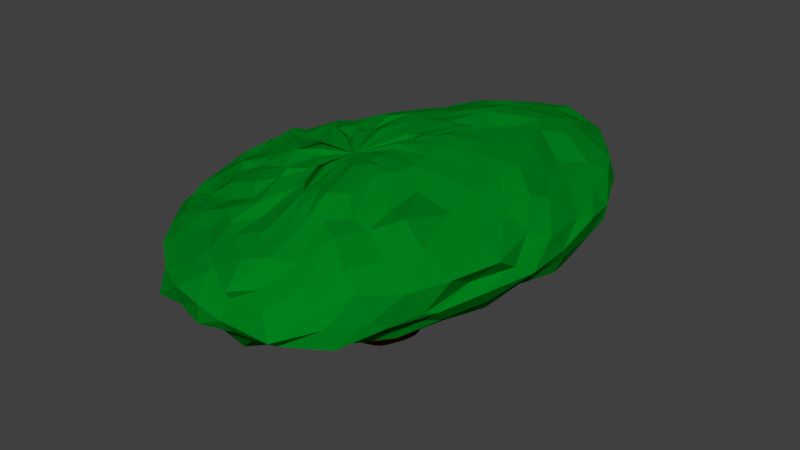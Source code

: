 # Source: TreeTop.blend  (saved by Blender 2.76.0; exported with 4.5.12 LTS)
import bpy
from mathutils import Matrix  # noqa: F401  (used for matrix-valued properties, if any)

bpy.ops.wm.read_factory_settings(use_empty=True)
scene = bpy.context.scene
scene.name = 'Scene'

# ---- collections
col_collection_1 = bpy.data.collections.new('Collection 1'); scene.collection.children.link(col_collection_1)

# ---- materials (node trees are filled in below, after node groups)
mat_material = bpy.data.materials.new('Material')
mat_material.alpha_threshold = 0.0
mat_material.use_transparent_shadow = False
mat_material.diffuse_color = (0.1107, 0.01535, 0.0, 1.0)
mat_material.roughness = 0.5
mat_material.specular_intensity = 0.0
mat_material.line_color = (0.0, 0.0, 0.0, 1.0)
mat_material_004 = bpy.data.materials.new('Material.004')
mat_material_004.alpha_threshold = 0.0
mat_material_004.use_transparent_shadow = False
mat_material_004.diffuse_color = (0.0, 0.214, 0.01147, 1.0)
mat_material_004.roughness = 0.5
mat_material_004.specular_intensity = 0.0
mat_material_004.line_color = (0.0, 0.0, 0.0, 1.0)

# ---- material node trees

# ---- world
world_world = bpy.data.worlds.new('World'); scene.world = world_world
world_world.color = (0.05088, 0.05088, 0.05088)
world_world.use_sun_shadow = False
world_world.sun_shadow_jitter_overblur = 0.0
world_world.cycles.sampling_method = 'MANUAL'
world_world.cycles.sample_map_resolution = 256

# ---- meshes
me_cube_001 = bpy.data.meshes.new('Cube.001')
me_cube_001.from_pydata([(-1.037, 0.4298, 20.87), (-0.968, 0.1871, 20.87), (-0.8824, -0.1246, 20.87), (-0.8027, -0.456, 20.87), (-0.6746, -0.6605, 20.87), (-0.4899, -0.7604, 20.87), (-0.2699, -0.8387, 20.87), (-0.04081, -0.8525, 20.87), (-1.065, 0.7052, 20.87), (-1.047, 1.026, 20.87), (-0.9823, 1.356, 20.87), (-0.8878, 1.59, 20.87), (-0.7602, 1.787, 20.87), (-0.6001, 1.964, 20.87), (-0.4185, 2.114, 20.87), (-0.2083, 2.261, 20.87), (0.01313, 2.315, 20.87), (0.2171, 2.247, 20.87), (0.384, 2.129, 20.87), (0.5643, 1.981, 20.87), (0.7399, 1.749, 20.87), (0.8613, 1.499, 20.87), (0.9854, 1.257, 20.87), (1.094, 1.02, 20.87), (1.133, 0.7585, 20.87), (1.081, 0.4296, 20.87), (0.9826, 0.1166, 20.87), (0.8608, -0.1463, 20.87), (0.7508, -0.383, 20.87), (0.6149, -0.5747, 20.87), (0.4112, -0.7117, 20.87), (0.1806, -0.7942, 20.87), (-0.9878, -0.07113, 21.91), (-0.9202, -0.3076, 21.91), (-0.8368, -0.6112, 21.91), (-0.7591, -0.9342, 21.91), (-0.6343, -1.133, 21.91), (-0.4543, -1.231, 21.91), (-0.2399, -1.307, 21.91), (-0.01671, -1.321, 21.91), (-1.015, 0.1973, 21.91), (-0.9975, 0.5098, 21.91), (-0.9341, 0.8312, 21.91), (-0.842, 1.06, 21.91), (-0.7177, 1.251, 21.91), (-0.5616, 1.424, 21.91), (-0.3847, 1.57, 21.91), (-0.1799, 1.713, 21.91), (0.03585, 1.766, 21.91), (0.2346, 1.7, 21.91), (0.3972, 1.584, 21.91), (0.5729, 1.441, 21.91), (0.744, 1.214, 21.91), (0.8623, 0.9705, 21.91), (0.9832, 0.7354, 21.91), (1.089, 0.5044, 21.91), (1.127, 0.2492, 21.91), (1.076, -0.07127, 21.91), (0.9805, -0.3762, 21.91), (0.8618, -0.6324, 21.91), (0.7546, -0.863, 21.91), (0.6222, -1.05, 21.91), (0.4238, -1.183, 21.91), (0.199, -1.264, 21.91), (-0.8819, -1.037, 23.3), (-0.8179, -1.261, 23.3), (-0.739, -1.548, 23.3), (-0.6655, -1.854, 23.3), (-0.5474, -2.042, 23.3), (-0.3772, -2.134, 23.3), (-0.1743, -2.207, 23.3), (0.03687, -2.219, 23.3), (-0.9073, -0.7832, 23.3), (-0.8911, -0.4876, 23.3), (-0.8311, -0.1835, 23.3), (-0.744, 0.03264, 23.3), (-0.6263, 0.2141, 23.3), (-0.4787, 0.3776, 23.3), (-0.3113, 0.5156, 23.3), (-0.1175, 0.6509, 23.3), (0.0866, 0.7008, 23.3), (0.2746, 0.6384, 23.3), (0.4285, 0.529, 23.3), (0.5947, 0.393, 23.3), (0.7566, 0.1787, 23.3), (0.8685, -0.05172, 23.3), (0.9829, -0.2741, 23.3), (1.083, -0.4926, 23.3), (1.119, -0.7341, 23.3), (1.071, -1.037, 23.3), (0.9804, -1.326, 23.3), (0.868, -1.568, 23.3), (0.7666, -1.786, 23.3), (0.6413, -1.963, 23.3), (0.4536, -2.089, 23.3), (0.241, -2.166, 23.3), (-0.6945, -3.372, 25.52), (-0.6364, -3.576, 25.52), (-0.5647, -3.837, 25.52), (-0.4979, -4.115, 25.52), (-0.3906, -4.286, 25.52), (-0.2358, -4.37, 25.52), (-0.05142, -4.435, 25.52), (0.1405, -4.447, 25.52), (-0.7177, -3.142, 25.52), (-0.7029, -2.873, 25.52), (-0.6484, -2.596, 25.52), (-0.5692, -2.4, 25.52), (-0.4623, -2.235, 25.52), (-0.3281, -2.087, 25.52), (-0.176, -1.961, 25.52), (0.0002118, -1.838, 25.52), (0.1857, -1.793, 25.52), (0.3566, -1.849, 25.52), (0.4965, -1.949, 25.52), (0.6476, -2.072, 25.52), (0.7947, -2.267, 25.52), (0.8964, -2.477, 25.52), (1.0, -2.679, 25.52), (1.091, -2.877, 25.52), (1.124, -3.097, 25.52), (1.081, -3.373, 25.52), (0.9981, -3.635, 25.52), (0.896, -3.855, 25.52), (0.8038, -4.053, 25.52), (0.6899, -4.214, 25.52), (0.5193, -4.329, 25.52), (0.3261, -4.398, 25.52), (0.4926, 3.009, 24.94), (0.6981, 4.083, 25.08), (0.8394, 5.583, 25.17), (0.4831, 7.412, 24.92), (0.6977, 8.468, 24.42), (0.9025, 9.565, 25.17), (0.9834, 10.66, 25.38), (1.204, 10.97, 26.22), (1.301, 10.24, 27.03), (1.156, 9.29, 27.21), (1.158, 7.693, 27.55), (0.8531, 6.622, 28.01), (0.6555, 4.755, 28.19), (0.5507, 2.825, 28.5), (0.221, 1.116, 28.5), (0.509, 2.925, 24.71), (0.9579, 4.201, 24.93), (1.364, 5.383, 25.28), (1.317, 6.894, 24.96), (1.744, 7.465, 24.56), (2.324, 8.718, 24.93), (2.08, 10.13, 25.23), (2.499, 10.65, 26.27), (2.572, 9.809, 26.72), (2.549, 8.555, 27.29), (1.958, 7.906, 27.6), (1.632, 6.693, 28.01), (1.042, 4.914, 28.36), (0.8499, 2.9, 28.53), (0.7585, 0.7534, 28.46), (0.3452, 3.227, 24.97), (0.9781, 4.24, 25.05), (1.827, 5.128, 24.96), (2.378, 6.121, 24.97), (2.713, 6.731, 24.29), (3.259, 7.752, 24.74), (3.419, 8.795, 25.29), (3.567, 9.57, 25.97), (3.619, 8.948, 26.71), (3.148, 8.239, 27.21), (2.944, 7.567, 27.69), (2.342, 6.281, 27.98), (1.926, 4.475, 27.92), (1.328, 2.87, 28.47), (0.633, 0.9224, 28.62), (0.6907, 2.796, 25.01), (1.246, 4.057, 24.98), (2.112, 4.481, 25.33), (2.931, 5.129, 24.85), (3.589, 6.006, 24.46), (3.914, 6.639, 24.74), (4.26, 7.552, 25.54), (4.898, 7.743, 25.81), (4.739, 7.56, 26.69), (3.911, 7.543, 27.15), (3.528, 6.315, 27.72), (2.988, 5.514, 27.95), (2.135, 4.311, 28.22), (1.482, 2.585, 28.45), (0.554, 0.914, 28.34), (-0.08513, -1.053, 28.38), (1.401, 1.508, 25.22), (1.875, 3.454, 24.95), (2.807, 3.938, 24.91), (3.758, 4.179, 24.86), (3.739, 5.293, 24.31), (4.47, 5.95, 24.6), (5.118, 6.354, 25.28), (5.374, 6.721, 26.07), (5.262, 6.529, 26.65), (4.783, 5.959, 27.02), (4.161, 4.868, 27.28), (3.585, 4.195, 27.99), (2.757, 3.081, 28.2), (1.669, 1.946, 28.56), (0.8018, 0.8393, 28.53), (0.6627, 2.578, 24.82), (1.784, 3.379, 25.2), (2.849, 3.402, 25.14), (3.904, 3.877, 24.83), (4.501, 3.9, 24.33), (5.136, 4.607, 25.06), (6.014, 5.108, 25.5), (6.001, 5.33, 25.98), (5.584, 4.94, 26.58), (4.894, 4.278, 27.15), (4.609, 3.543, 27.33), (4.194, 2.341, 27.95), (3.04, 1.889, 28.19), (2.051, 1.264, 28.49), (0.8123, 0.193, 28.57), (1.01, 2.462, 24.77), (2.165, 2.484, 24.92), (3.184, 2.748, 25.03), (4.148, 3.092, 24.75), (4.837, 3.056, 24.33), (5.685, 3.221, 24.47), (6.209, 3.635, 25.42), (6.421, 3.62, 26.27), (6.099, 3.171, 26.37), (5.472, 2.34, 27.16), (5.131, 1.662, 27.5), (4.1, 1.386, 27.87), (3.355, 0.9686, 28.07), (1.946, 0.3062, 28.45), (0.9201, -0.1102, 28.47), (1.093, 1.65, 24.99), (2.311, 1.998, 24.91), (3.339, 2.217, 25.01), (4.19, 2.113, 24.59), (5.244, 1.913, 24.22), (6.064, 1.943, 24.77), (6.378, 1.979, 25.46), (6.521, 1.64, 25.86), (6.389, 1.097, 26.59), (5.884, 0.4472, 26.79), (5.033, 0.4005, 27.32), (4.173, 0.1093, 27.8), (3.048, -0.1945, 28.15), (2.174, -0.6304, 28.41), (0.9811, -0.8469, 28.55), (1.148, 1.241, 24.74), (2.27, 1.415, 24.9), (3.231, 1.381, 25.02), (4.365, 1.088, 24.94), (4.995, 0.7287, 24.48), (5.742, 0.3918, 24.92), (6.107, 0.3105, 25.37), (6.591, -0.1074, 25.85), (6.237, -0.6456, 26.18), (6.227, -1.51, 26.69), (4.729, -1.068, 27.33), (4.184, -1.292, 27.62), (2.908, -1.389, 28.03), (2.028, -1.464, 28.44), (1.021, -1.409, 28.53), (1.102, 1.507, 24.82), (2.144, 1.071, 24.8), (3.046, 0.5985, 24.98), (3.657, 0.04797, 24.63), (4.566, -0.3333, 24.03), (5.291, -0.856, 24.43), (5.787, -1.395, 25.12), (5.981, -1.938, 25.69), (5.504, -1.996, 25.97), (5.62, -3.093, 26.53), (4.548, -3.132, 27.22), (3.908, -3.181, 28.04), (3.032, -2.857, 27.91), (1.739, -2.174, 28.43), (1.236, -1.635, 28.57), (0.9295, 1.141, 24.77), (1.942, 0.4652, 24.82), (2.828, -0.2989, 24.88), (3.621, -0.9413, 24.53), (3.93, -1.945, 24.21), (4.783, -2.379, 24.48), (5.155, -3.003, 24.94), (5.386, -3.497, 25.5), (5.234, -3.906, 25.63), (5.019, -4.52, 26.47), (4.019, -4.272, 27.14), (3.024, -3.819, 27.64), (2.362, -3.869, 27.83), (1.861, -3.329, 28.33), (0.8128, -2.09, 28.52), (0.738, 0.6878, 24.74), (1.619, -0.1427, 24.87), (2.336, -1.134, 25.03), (2.935, -2.098, 24.38), (3.791, -3.047, 24.3), (4.08, -3.802, 24.24), (4.29, -4.055, 25.04), (4.575, -4.862, 25.29), (4.412, -5.235, 25.7), (4.041, -5.567, 26.57), (3.512, -5.468, 27.13), (2.702, -5.012, 27.77), (1.932, -4.684, 27.92), (1.406, -3.923, 28.44), (0.3394, -1.734, 28.4), (1.037, 0.2279, 24.71), (1.351, -0.9382, 24.73), (1.703, -2.042, 24.78), (2.483, -3.193, 24.51), (2.877, -4.072, 24.08), (3.26, -4.866, 24.24), (3.449, -5.459, 24.75), (3.961, -6.481, 25.08), (3.745, -6.668, 25.78), (3.349, -6.742, 26.23), (2.91, -6.612, 26.88), (2.273, -6.148, 27.23), (1.444, -4.888, 27.91), (0.876, -3.686, 28.33), (0.1117, -2.162, 28.39), (0.5217, -0.2454, 24.9), (1.06, -1.485, 24.96), (1.257, -2.613, 24.78), (1.81, -3.947, 24.41), (1.825, -4.773, 24.02), (2.024, -5.452, 24.23), (2.488, -6.373, 24.7), (2.747, -7.565, 25.27), (2.874, -8.036, 25.64), (2.372, -7.738, 26.33), (1.877, -7.253, 26.69), (1.661, -6.713, 27.46), (0.9406, -5.062, 27.85), (0.392, -3.882, 28.14), (0.0519, -2.393, 28.51), (0.2583, -0.1466, 24.69), (0.5906, -2.098, 24.53), (0.9186, -3.171, 24.75), (1.086, -4.718, 24.42), (0.8727, -5.151, 24.16), (1.249, -5.948, 23.94), (1.531, -7.33, 24.9), (1.261, -7.89, 25.31), (1.034, -8.159, 25.74), (1.069, -7.763, 26.33), (1.064, -7.907, 26.62), (0.9008, -7.044, 27.29), (0.6801, -5.793, 27.66), (0.3245, -3.722, 28.4), (-0.1784, -2.422, 28.36), (-0.3344, -0.09928, 24.87), (0.008934, -1.624, 24.66), (0.2559, -3.494, 25.02), (0.09248, -4.626, 24.38), (-0.2495, -5.334, 23.9), (0.4289, -6.785, 23.9), (0.1113, -7.396, 24.77), (0.04672, -8.185, 25.26), (0.07046, -8.169, 25.93), (-0.1786, -7.64, 26.62), (-0.2123, -7.23, 26.77), (-0.2592, -6.311, 27.38), (-0.2277, -5.152, 27.53), (0.06545, -3.991, 28.22), (0.00182, -2.807, 28.56), (-0.2322, -0.3296, 24.64), (-0.5926, -1.654, 24.74), (-0.8343, -3.12, 24.79), (-0.9915, -4.129, 24.42), (-1.002, -5.352, 23.86), (-1.003, -6.599, 24.22), (-1.201, -7.049, 24.81), (-1.213, -7.829, 25.32), (-1.102, -7.981, 26.04), (-1.076, -7.222, 26.58), (-0.8579, -6.754, 26.87), (-0.7858, -5.917, 27.48), (-0.6822, -4.864, 27.8), (-0.8272, -3.749, 28.2), (-0.1842, -2.483, 28.3), (-0.4952, 0.05269, 24.72), (-1.066, -1.244, 24.7), (-1.321, -2.777, 24.93), (-1.475, -4.311, 24.35), (-1.729, -4.864, 24.12), (-2.452, -5.583, 24.55), (-2.151, -6.53, 24.56), (-2.204, -7.814, 25.27), (-2.321, -7.386, 26.01), (-2.206, -6.688, 26.41), (-1.674, -5.943, 26.94), (-1.524, -5.406, 27.55), (-1.182, -4.462, 27.71), (-0.8543, -3.33, 28.39), (-0.5901, -2.22, 28.26), (-0.7637, 0.2247, 24.87), (-1.328, -0.9526, 24.77), (-1.756, -2.271, 24.85), (-2.204, -3.195, 24.64), (-2.882, -4.103, 24.16), (-3.629, -4.653, 24.41), (-3.515, -5.666, 24.87), (-3.732, -6.204, 25.38), (-3.522, -6.469, 26.13), (-3.157, -5.837, 26.45), (-2.748, -5.313, 27.05), (-2.143, -4.606, 27.34), (-1.722, -4.0, 27.9), (-1.034, -3.388, 28.06), (-0.5711, -2.247, 28.52), (-1.117, 0.9775, 24.74), (-1.68, -0.3433, 24.84), (-2.439, -1.505, 25.04), (-3.006, -2.162, 24.55), (-3.576, -3.141, 24.1), (-3.91, -4.188, 24.43), (-4.401, -4.611, 24.8), (-4.586, -5.321, 25.55), (-4.47, -5.31, 26.07), (-4.034, -5.155, 26.49), (-3.548, -4.359, 26.99), (-2.859, -3.998, 27.55), (-2.233, -3.151, 27.91), (-1.536, -2.777, 28.04), (-0.8503, -1.813, 28.32), (-1.224, 1.193, 24.89), (-1.858, 0.01499, 24.93), (-2.568, -0.9112, 24.92), (-3.433, -1.278, 24.56), (-3.993, -2.02, 23.85), (-4.536, -2.501, 24.52), (-5.251, -3.261, 24.91), (-5.25, -4.22, 25.53), (-5.446, -3.987, 26.04), (-4.827, -4.026, 26.54), (-3.873, -4.053, 26.8), (-3.276, -3.152, 27.53), (-2.65, -2.75, 27.8), (-1.904, -1.989, 28.31), (-1.005, -1.74, 28.52), (-1.379, 0.7977, 24.7), (-2.173, 0.2316, 24.94), (-2.847, -0.4398, 24.9), (-3.494, -0.7098, 24.46), (-4.544, -0.9128, 23.97), (-5.376, -1.472, 24.15), (-5.619, -2.142, 24.96), (-5.638, -3.276, 25.49), (-5.594, -3.231, 26.06), (-5.043, -3.432, 26.67), (-4.605, -2.885, 26.96), (-3.606, -2.801, 27.68), (-2.788, -2.242, 27.92), (-2.018, -1.878, 28.22), (-1.235, -1.208, 28.46), (-0.8295, 0.36, 24.87), (-2.102, 0.6649, 25.1), (-3.21, 0.6304, 25.09), (-4.098, 0.2459, 24.66), (-4.557, -0.1152, 24.03), (-5.754, -0.381, 24.4), (-6.366, -0.984, 25.07), (-6.283, -1.565, 25.57), (-6.005, -2.075, 26.15), (-5.43, -2.248, 26.64), (-4.866, -1.936, 26.99), (-4.099, -1.731, 27.42), (-3.229, -1.434, 27.89), (-2.12, -1.52, 28.25), (-1.218, -1.43, 28.61), (-1.197, 0.975, 24.7), (-2.31, 1.365, 24.84), (-3.126, 1.189, 25.04), (-4.31, 1.155, 24.69), (-4.829, 0.9049, 24.16), (-5.792, 0.5153, 24.46), (-6.418, 0.4004, 25.27), (-6.806, 0.2839, 25.78), (-6.287, -0.4678, 26.36), (-5.578, -0.9186, 26.85), (-5.049, -0.7523, 26.89), (-4.156, -0.6982, 27.72), (-3.282, -0.6373, 27.97), (-2.353, -0.5017, 28.05), (-1.066, -1.102, 28.45), (-0.933, 1.081, 25.0), (-2.093, 1.593, 24.97), (-3.29, 2.089, 24.84), (-4.431, 2.501, 24.93), (-4.809, 1.805, 24.29), (-5.475, 1.463, 24.88), (-6.235, 1.636, 25.48), (-6.627, 1.632, 26.01), (-5.96, 0.7101, 26.35), (-5.579, 0.4108, 26.93), (-4.931, 0.1548, 27.21), (-4.085, 0.1915, 27.86), (-3.257, -0.03423, 27.93), (-2.249, 0.3123, 28.46), (-1.116, -0.1665, 28.44), (-1.198, 1.965, 24.83), (-2.232, 2.069, 24.78), (-3.074, 2.564, 25.05), (-4.002, 2.761, 24.7), (-4.452, 2.926, 24.13), (-5.52, 3.405, 24.92), (-5.917, 3.303, 25.58), (-6.049, 2.969, 26.24), (-5.865, 2.608, 26.57), (-5.332, 1.858, 26.74), (-4.584, 1.268, 27.28), (-3.711, 0.6968, 27.71), (-2.904, 0.49, 27.89), (-1.985, 0.2072, 28.32), (-1.072, -0.3116, 28.53), (-0.6545, 1.733, 24.85), (-1.843, 2.537, 24.93), (-2.75, 3.169, 25.03), (-3.639, 3.68, 24.77), (-4.004, 3.796, 24.52), (-4.492, 4.184, 24.83), (-5.422, 4.805, 25.76), (-5.18, 4.44, 26.31), (-5.062, 3.778, 26.53), (-4.586, 3.219, 27.01), (-4.23, 2.656, 27.35), (-3.443, 1.611, 27.63), (-2.237, 0.9305, 28.07), (-1.865, 0.4451, 28.43), (-1.043, -0.2086, 28.28), (-1.206, 1.641, 24.78), (-1.513, 2.983, 24.84), (-2.696, 3.932, 24.96), (-3.155, 4.63, 24.65), (-3.752, 4.773, 24.67), (-4.237, 5.212, 25.08), (-4.175, 5.425, 25.48), (-4.323, 5.372, 26.4), (-3.888, 4.442, 26.83), (-3.765, 4.058, 27.01), (-3.315, 3.279, 27.32), (-2.761, 2.647, 27.84), (-2.208, 1.842, 27.92), (-1.495, 0.7956, 28.4), (-0.8941, -0.1142, 28.43), (0.101, 1.329, 24.83), (-1.028, 2.42, 25.06), (-1.544, 3.609, 24.96), (-2.201, 4.582, 24.96), (-2.488, 5.359, 24.77), (-3.096, 5.932, 24.56), (-3.548, 6.942, 24.97), (-3.595, 6.837, 25.6), (-3.705, 6.803, 26.44), (-3.289, 5.801, 26.55), (-2.821, 5.195, 26.84), (-2.7, 4.293, 27.33), (-2.41, 3.648, 27.82), (-1.846, 2.619, 28.16), (-1.328, 1.092, 28.22), (-1.089, 0.1046, 28.47), (-0.2874, 2.363, 24.94), (-1.137, 4.269, 24.86), (-1.467, 5.243, 25.31), (-1.848, 6.392, 24.82), (-1.934, 6.978, 24.46), (-2.199, 7.665, 24.79), (-2.43, 8.026, 25.7), (-3.04, 8.692, 26.23), (-2.331, 7.561, 27.03), (-2.274, 6.756, 27.07), (-1.732, 5.505, 27.42), (-1.787, 4.585, 27.83), (-1.391, 3.314, 28.14), (-1.034, 1.834, 28.57), (-0.9797, 0.8894, 28.35), (0.01504, 2.691, 24.84), (-0.1527, 3.79, 24.92), (-0.4927, 5.481, 25.09), (-0.92, 6.759, 24.79), (-1.008, 7.77, 24.5), (-1.324, 8.628, 24.91), (-1.142, 9.182, 25.41), (-1.623, 9.812, 26.03), (-1.455, 9.14, 26.86), (-1.711, 8.431, 27.09), (-1.126, 6.833, 27.49), (-0.8418, 5.544, 27.83), (-0.8315, 3.78, 28.1), (-0.7649, 2.619, 28.5), (-0.4032, 0.7726, 28.59), (-0.1669, 1.147, 28.52), (-0.009035, 2.621, 28.49), (0.1933, 4.505, 28.29), (-0.4655, 6.498, 27.87), (-0.1195, 7.813, 27.65), (-0.1848, 9.143, 27.15), (-0.481, 10.47, 26.72), (-0.2068, 10.72, 26.23), (-0.3629, 10.1, 25.51), (-0.1807, 9.405, 24.65), (-0.4263, 8.131, 24.65), (0.3218, 7.011, 24.68), (-0.1136, 5.811, 25.08), (-0.02336, 4.583, 25.0), (-0.1221, 3.048, 24.88), (-0.7463, 1.97, 22.19), (-0.6966, 1.796, 22.19), (-0.6352, 1.573, 22.19), (-0.578, 1.335, 22.19), (-0.4862, 1.188, 22.19), (-0.3537, 1.117, 22.19), (-0.1959, 1.06, 22.19), (-0.03158, 1.051, 22.19), (-0.7662, 2.168, 22.19), (-0.7535, 2.398, 22.19), (-0.7069, 2.634, 22.19), (-0.6391, 2.803, 22.19), (-0.5476, 2.944, 22.19), (-0.4327, 3.071, 22.19), (-0.3025, 3.178, 22.19), (-0.1517, 3.284, 22.19), (0.007107, 3.322, 22.19), (0.1534, 3.274, 22.19), (0.2731, 3.189, 22.19), (0.4024, 3.083, 22.19), (0.5284, 2.916, 22.19), (0.6154, 2.737, 22.19), (0.7044, 2.564, 22.19), (0.782, 2.394, 22.19), (0.8104, 2.206, 22.19), (0.7731, 1.97, 22.19), (0.7025, 1.746, 22.19), (0.615, 1.557, 22.19), (0.5362, 1.387, 22.19), (0.4387, 1.25, 22.19), (0.2926, 1.152, 22.19), (0.1272, 1.092, 22.19), (-0.7463, 3.063, 23.07), (-0.6966, 2.943, 23.07), (-0.6352, 2.788, 23.07), (-0.578, 2.624, 23.07), (-0.4862, 2.523, 23.07), (-0.3537, 2.474, 23.07), (-0.1959, 2.435, 23.07), (-0.03158, 2.428, 23.07), (-0.7662, 3.199, 23.07), (-0.7535, 3.358, 23.07), (-0.7069, 3.521, 23.07), (-0.6391, 3.637, 23.07), (-0.5476, 3.734, 23.07), (-0.4327, 3.822, 23.07), (-0.3025, 3.896, 23.07), (-0.1517, 3.968, 23.07), (0.007107, 3.995, 23.07), (0.1534, 3.962, 23.07), (0.2731, 3.903, 23.07), (0.4024, 3.83, 23.07), (0.5284, 3.715, 23.07), (0.6154, 3.591, 23.07), (0.7044, 3.472, 23.07), (0.782, 3.355, 23.07), (0.8104, 3.225, 23.07), (0.7731, 3.063, 23.07), (0.7025, 2.908, 23.07), (0.615, 2.778, 23.07), (0.5362, 2.661, 23.07), (0.4387, 2.566, 23.07), (0.2926, 2.498, 23.07), (0.1272, 2.457, 23.07), (-0.7463, 3.831, 23.84), (-0.6966, 3.743, 23.84), (-0.6352, 3.63, 23.84), (-0.578, 3.51, 23.84), (-0.4862, 3.436, 23.84), (-0.3537, 3.4, 23.84), (-0.1959, 3.372, 23.84), (-0.03158, 3.367, 23.84), (-0.7662, 3.93, 23.84), (-0.7535, 4.046, 23.84), (-0.7069, 4.166, 23.84), (-0.6391, 4.251, 23.84), (-0.5476, 4.322, 23.84), (-0.4327, 4.386, 23.84), (-0.3025, 4.44, 23.84), (-0.1517, 4.493, 23.84), (0.007107, 4.513, 23.84), (0.1534, 4.488, 23.84), (0.2731, 4.445, 23.84), (0.4024, 4.392, 23.84), (0.5284, 4.308, 23.84), (0.6154, 4.217, 23.84), (0.7044, 4.13, 23.84), (0.782, 4.044, 23.84), (0.8104, 3.95, 23.84), (0.7731, 3.831, 23.84), (0.7025, 3.718, 23.84), (0.615, 3.622, 23.84), (0.5362, 3.537, 23.84), (0.4387, 3.467, 23.84), (0.2926, 3.418, 23.84), (0.1272, 3.388, 23.84), (-0.7463, 4.652, 24.92), (-0.6966, 4.564, 24.92), (-0.6352, 4.452, 24.92), (-0.578, 4.332, 24.92), (-0.4862, 4.258, 24.92), (-0.3537, 4.222, 24.92), (-0.1959, 4.193, 24.92), (-0.03158, 4.188, 24.92), (-0.7662, 4.752, 24.92), (-0.7535, 4.868, 24.92), (-0.7069, 4.987, 24.92), (-0.6391, 5.072, 24.92), (-0.5476, 5.143, 24.92), (-0.4327, 5.207, 24.92), (-0.3025, 5.261, 24.92), (-0.1517, 5.315, 24.92), (0.007107, 5.334, 24.92), (0.1534, 5.31, 24.92), (0.2731, 5.267, 24.92), (0.4024, 5.213, 24.92), (0.5284, 5.129, 24.92), (0.6154, 5.039, 24.92), (0.7044, 4.952, 24.92), (0.782, 4.866, 24.92), (0.8104, 4.771, 24.92), (0.7731, 4.652, 24.92), (0.7025, 4.539, 24.92), (0.615, 4.444, 24.92), (0.5362, 4.358, 24.92), (0.4387, 4.289, 24.92), (0.2926, 4.239, 24.92), (0.1272, 4.209, 24.92), (-0.7463, 5.221, 25.47), (-0.6966, 5.133, 25.47), (-0.6352, 5.02, 25.47), (-0.578, 4.9, 25.47), (-0.4862, 4.826, 25.47), (-0.3537, 4.79, 25.47), (-0.1959, 4.762, 25.47), (-0.03158, 4.757, 25.47), (-0.7662, 5.32, 25.47), (-0.7535, 5.436, 25.47), (-0.7069, 5.556, 25.47), (-0.6391, 5.641, 25.47), (-0.5476, 5.712, 25.47), (-0.4327, 5.776, 25.47), (-0.3025, 5.83, 25.47), (-0.1517, 5.883, 25.47), (0.007107, 5.903, 25.47), (0.1534, 5.878, 25.47), (0.2731, 5.835, 25.47), (0.4024, 5.782, 25.47), (0.5284, 5.698, 25.47), (0.6154, 5.607, 25.47), (0.7044, 5.52, 25.47), (0.782, 5.434, 25.47), (0.8104, 5.34, 25.47), (0.7731, 5.221, 25.47), (0.7025, 5.107, 25.47), (0.615, 5.012, 25.47), (0.5362, 4.927, 25.47), (0.4387, 4.857, 25.47), (0.2926, 4.808, 25.47), (0.1272, 4.778, 25.47), (-0.7463, 2.119, 24.0), (-0.6966, 1.999, 24.0), (-0.6352, 1.845, 24.0), (-0.578, 1.681, 24.0), (-0.4862, 1.58, 24.0), (-0.3537, 1.53, 24.0), (-0.1959, 1.492, 24.0), (-0.03158, 1.485, 24.0), (-0.7662, 2.255, 24.0), (-0.7535, 2.414, 24.0), (-0.7069, 2.577, 24.0), (-0.6391, 2.693, 24.0), (-0.5476, 2.791, 24.0), (-0.4327, 2.878, 24.0), (-0.3025, 2.952, 24.0), (-0.1517, 3.025, 24.0), (0.007107, 3.052, 24.0), (0.1534, 3.018, 24.0), (0.2731, 2.96, 24.0), (0.4024, 2.887, 24.0), (0.5284, 2.772, 24.0), (0.6154, 2.648, 24.0), (0.7044, 2.529, 24.0), (0.782, 2.411, 24.0), (0.8104, 2.282, 24.0), (0.7731, 2.119, 24.0), (0.7025, 1.964, 24.0), (0.615, 1.834, 24.0), (0.5362, 1.717, 24.0), (0.4387, 1.622, 24.0), (0.2926, 1.555, 24.0), (0.1272, 1.514, 24.0), (-0.6279, 1.427, 24.7), (-0.5861, 1.326, 24.7), (-0.5346, 1.197, 24.7), (-0.4866, 1.059, 24.7), (-0.4095, 0.9742, 24.7), (-0.2983, 0.9327, 24.7), (-0.1658, 0.9002, 24.7), (-0.02782, 0.8945, 24.7), (-0.6445, 1.541, 24.7), (-0.6339, 1.675, 24.7), (-0.5948, 1.812, 24.7), (-0.5378, 1.909, 24.7), (-0.461, 1.991, 24.7), (-0.3646, 2.064, 24.7), (-0.2553, 2.126, 24.7), (-0.1287, 2.187, 24.7), (0.004655, 2.21, 24.7), (0.1275, 2.182, 24.7), (0.228, 2.132, 24.7), (0.3365, 2.071, 24.7), (0.4423, 1.975, 24.7), (0.5154, 1.871, 24.7), (0.5901, 1.771, 24.7), (0.6552, 1.672, 24.7), (0.679, 1.563, 24.7), (0.6477, 1.427, 24.7), (0.5884, 1.297, 24.7), (0.515, 1.188, 24.7), (0.4488, 1.089, 24.7), (0.367, 1.01, 24.7), (0.2444, 0.9529, 24.7), (0.1055, 0.9187, 24.7), (-0.6279, 1.033, 25.19), (-0.5861, 0.9321, 25.19), (-0.5346, 0.8027, 25.19), (-0.4866, 0.665, 25.19), (-0.4095, 0.5801, 25.19), (-0.2983, 0.5386, 25.19), (-0.1658, 0.5061, 25.19), (-0.02782, 0.5004, 25.19), (-0.6445, 1.147, 25.19), (-0.6339, 1.28, 25.19), (-0.5948, 1.417, 25.19), (-0.5378, 1.515, 25.19), (-0.461, 1.597, 25.19), (-0.3646, 1.67, 25.19), (-0.2553, 1.732, 25.19), (-0.1287, 1.793, 25.19), (0.004655, 1.816, 25.19), (0.1275, 1.788, 25.19), (0.228, 1.738, 25.19), (0.3365, 1.677, 25.19), (0.4423, 1.581, 25.19), (0.5154, 1.477, 25.19), (0.5901, 1.377, 25.19), (0.6552, 1.278, 25.19), (0.679, 1.169, 25.19), (0.6477, 1.033, 25.19), (0.5884, 0.9028, 25.19), (0.515, 0.7936, 25.19), (0.4488, 0.6954, 25.19), (0.367, 0.6157, 25.19), (0.2444, 0.5588, 25.19), (0.1055, 0.5246, 25.19)], [], [(10, 42, 41, 9), (35, 67, 68, 36), (8, 40, 32, 0), (28, 60, 59, 27), (0, 32, 33, 1), (9, 41, 40, 8), (3, 35, 36, 4), (30, 62, 61, 29), (21, 53, 52, 20), (7, 39, 63, 31), (26, 58, 57, 25), (31, 63, 62, 30), (22, 54, 53, 21), (20, 52, 51, 19), (5, 37, 38, 6), (11, 43, 42, 10), (24, 56, 55, 23), (14, 46, 45, 13), (1, 33, 34, 2), (2, 34, 35, 3), (15, 47, 46, 14), (16, 48, 47, 15), (13, 45, 44, 12), (19, 51, 50, 18), (23, 55, 54, 22), (18, 50, 49, 17), (17, 49, 48, 16), (29, 61, 60, 28), (25, 57, 56, 24), (4, 36, 37, 5), (27, 59, 58, 26), (6, 38, 39, 7), (12, 44, 43, 11), (75, 107, 106, 74), (60, 92, 91, 59), (32, 64, 65, 33), (53, 85, 84, 52), (57, 89, 88, 56), (63, 95, 94, 62), (44, 76, 75, 43), (43, 75, 74, 42), (41, 73, 72, 40), (33, 65, 66, 34), (37, 69, 70, 38), (47, 79, 78, 46), (51, 83, 82, 50), (55, 87, 86, 54), (49, 81, 80, 48), (61, 93, 92, 60), (59, 91, 90, 58), (45, 77, 76, 44), (40, 72, 64, 32), (42, 74, 73, 41), (58, 90, 89, 57), (62, 94, 93, 61), (39, 71, 95, 63), (52, 84, 83, 51), (54, 86, 85, 53), (56, 88, 87, 55), (46, 78, 77, 45), (48, 80, 79, 47), (50, 82, 81, 49), (34, 66, 67, 35), (36, 68, 69, 37), (38, 70, 71, 39), (73, 105, 104, 72), (65, 97, 98, 66), (69, 101, 102, 70), (79, 111, 110, 78), (83, 115, 114, 82), (87, 119, 118, 86), (81, 113, 112, 80), (93, 125, 124, 92), (91, 123, 122, 90), (77, 109, 108, 76), (72, 104, 96, 64), (74, 106, 105, 73), (90, 122, 121, 89), (94, 126, 125, 93), (71, 103, 127, 95), (84, 116, 115, 83), (86, 118, 117, 85), (88, 120, 119, 87), (78, 110, 109, 77), (80, 112, 111, 79), (82, 114, 113, 81), (66, 98, 99, 67), (68, 100, 101, 69), (70, 102, 103, 71), (67, 99, 100, 68), (92, 124, 123, 91), (64, 96, 97, 65), (85, 117, 116, 84), (89, 121, 120, 88), (95, 127, 126, 94), (76, 108, 107, 75), (122, 123, 124, 125, 126, 127, 103, 102, 101, 100, 99, 98, 97, 96, 104, 105, 106, 107, 108, 109, 110, 111, 112, 113, 114, 115, 116, 117, 118, 119, 120, 121), (233, 218, 188), (157, 142, 188), (549, 158, 173), (549, 143, 158), (549, 189, 204), (187, 172, 188), (172, 157, 188), (203, 187, 188), (218, 203, 188), (549, 219, 234), (549, 173, 189), (549, 128, 143), (549, 204, 219), (131, 606, 605, 132), (549, 264, 279), (549, 294, 309), (549, 309, 324), (353, 338, 188), (308, 293, 188), (549, 234, 249), (338, 323, 188), (248, 233, 188), (549, 324, 339), (549, 249, 264), (293, 278, 188), (278, 263, 188), (323, 308, 188), (549, 279, 294), (383, 368, 188), (549, 384, 399), (549, 369, 384), (549, 414, 429), (413, 398, 188), (398, 383, 188), (428, 413, 188), (443, 428, 188), (549, 444, 459), (549, 399, 414), (549, 354, 369), (458, 443, 188), (549, 339, 354), (549, 429, 444), (549, 534, 550), (579, 564, 188), (533, 518, 188), (488, 473, 188), (564, 548, 188), (473, 458, 188), (549, 550, 565), (549, 474, 489), (518, 503, 188), (503, 488, 188), (548, 533, 188), (549, 504, 519), (549, 489, 504), (549, 519, 534), (144, 129, 130, 145), (146, 131, 132, 147), (155, 140, 141, 156), (156, 141, 142, 157), (143, 128, 129, 144), (148, 133, 134, 149), (147, 132, 133, 148), (149, 134, 135, 150), (595, 594, 188), (152, 137, 138, 153), (549, 565, 580), (150, 135, 136, 151), (549, 580, 609), (145, 130, 131, 146), (159, 144, 145, 160), (154, 139, 140, 155), (164, 149, 150, 165), (153, 138, 139, 154), (158, 143, 144, 159), (165, 150, 151, 166), (166, 151, 152, 167), (162, 147, 148, 163), (160, 145, 146, 161), (169, 154, 155, 170), (168, 153, 154, 169), (171, 156, 157, 172), (170, 155, 156, 171), (161, 146, 147, 162), (185, 170, 171, 186), (180, 165, 166, 181), (176, 161, 162, 177), (179, 164, 165, 180), (182, 167, 168, 183), (177, 162, 163, 178), (184, 169, 170, 185), (178, 163, 164, 179), (186, 171, 172, 187), (183, 168, 169, 184), (163, 148, 149, 164), (181, 166, 167, 182), (175, 160, 161, 176), (173, 158, 159, 174), (199, 183, 184, 200), (194, 178, 179, 195), (174, 159, 160, 175), (198, 182, 183, 199), (197, 181, 182, 198), (202, 186, 187, 203), (200, 184, 185, 201), (189, 173, 174, 190), (191, 175, 176, 192), (190, 174, 175, 191), (195, 179, 180, 196), (192, 176, 177, 193), (196, 180, 181, 197), (201, 185, 186, 202), (207, 192, 193, 208), (212, 197, 198, 213), (211, 196, 197, 212), (209, 194, 195, 210), (214, 199, 200, 215), (215, 200, 201, 216), (227, 212, 213, 228), (208, 193, 194, 209), (210, 195, 196, 211), (205, 190, 191, 206), (206, 191, 192, 207), (217, 202, 203, 218), (204, 189, 190, 205), (213, 198, 199, 214), (229, 214, 215, 230), (230, 215, 216, 231), (240, 225, 226, 241), (221, 206, 207, 222), (219, 204, 205, 220), (231, 216, 217, 232), (226, 211, 212, 227), (222, 207, 208, 223), (225, 210, 211, 226), (228, 213, 214, 229), (223, 208, 209, 224), (234, 219, 220, 235), (224, 209, 210, 225), (232, 217, 218, 233), (236, 221, 222, 237), (245, 230, 231, 246), (244, 229, 230, 245), (247, 232, 233, 248), (246, 231, 232, 247), (250, 235, 236, 251), (235, 220, 221, 236), (243, 228, 229, 244), (257, 242, 243, 258), (237, 222, 223, 238), (260, 245, 246, 261), (241, 226, 227, 242), (242, 227, 228, 243), (238, 223, 224, 239), (262, 247, 248, 263), (269, 254, 255, 270), (255, 240, 241, 256), (254, 239, 240, 255), (249, 234, 235, 250), (259, 244, 245, 260), (258, 243, 244, 259), (252, 237, 238, 253), (253, 238, 239, 254), (264, 249, 250, 265), (273, 258, 259, 274), (256, 241, 242, 257), (261, 246, 247, 262), (267, 252, 253, 268), (266, 251, 252, 267), (265, 250, 251, 266), (270, 255, 256, 271), (290, 275, 276, 291), (281, 266, 267, 282), (276, 261, 262, 277), (274, 259, 260, 275), (280, 265, 266, 281), (271, 256, 257, 272), (292, 277, 278, 293), (272, 257, 258, 273), (277, 262, 263, 278), (275, 260, 261, 276), (287, 272, 273, 288), (282, 267, 268, 283), (286, 271, 272, 287), (284, 269, 270, 285), (299, 284, 285, 300), (283, 268, 269, 284), (288, 273, 274, 289), (297, 282, 283, 298), (303, 288, 289, 304), (304, 289, 290, 305), (289, 274, 275, 290), (279, 264, 265, 280), (301, 286, 287, 302), (291, 276, 277, 292), (298, 283, 284, 299), (310, 295, 296, 311), (311, 296, 297, 312), (309, 294, 295, 310), (320, 305, 306, 321), (295, 280, 281, 296), (321, 306, 307, 322), (302, 287, 288, 303), (315, 300, 301, 316), (307, 292, 293, 308), (300, 285, 286, 301), (296, 281, 282, 297), (322, 307, 308, 323), (294, 279, 280, 295), (306, 291, 292, 307), (317, 302, 303, 318), (313, 298, 299, 314), (334, 319, 320, 335), (333, 318, 319, 334), (319, 304, 305, 320), (328, 313, 314, 329), (332, 317, 318, 333), (337, 322, 323, 338), (331, 316, 317, 332), (318, 303, 304, 319), (335, 320, 321, 336), (312, 297, 298, 313), (325, 310, 311, 326), (316, 301, 302, 317), (348, 333, 334, 349), (341, 326, 327, 342), (330, 315, 316, 331), (342, 327, 328, 343), (326, 311, 312, 327), (344, 329, 330, 345), (324, 309, 310, 325), (340, 325, 326, 341), (327, 312, 313, 328), (345, 330, 331, 346), (352, 337, 338, 353), (329, 314, 315, 330), (351, 336, 337, 352), (339, 324, 325, 340), (350, 335, 336, 351), (367, 352, 353, 368), (362, 347, 348, 363), (358, 343, 344, 359), (355, 340, 341, 356), (356, 341, 342, 357), (354, 339, 340, 355), (365, 350, 351, 366), (349, 334, 335, 350), (366, 351, 352, 367), (346, 331, 332, 347), (360, 345, 346, 361), (347, 332, 333, 348), (364, 349, 350, 365), (372, 357, 358, 373), (363, 348, 349, 364), (373, 358, 359, 374), (357, 342, 343, 358), (379, 364, 365, 380), (361, 346, 347, 362), (375, 360, 361, 376), (371, 356, 357, 372), (378, 363, 364, 379), (369, 354, 355, 370), (381, 366, 367, 382), (374, 359, 360, 375), (376, 361, 362, 377), (377, 362, 363, 378), (392, 377, 378, 393), (390, 375, 376, 391), (397, 382, 383, 398), (395, 380, 381, 396), (396, 381, 382, 397), (384, 369, 370, 385), (393, 378, 379, 394), (386, 371, 372, 387), (382, 367, 368, 383), (387, 372, 373, 388), (380, 365, 366, 381), (389, 374, 375, 390), (394, 379, 380, 395), (385, 370, 371, 386), (411, 396, 397, 412), (410, 395, 396, 411), (391, 376, 377, 392), (400, 385, 386, 401), (405, 390, 391, 406), (404, 389, 390, 405), (399, 384, 385, 400), (409, 394, 395, 410), (408, 393, 394, 409), (402, 387, 388, 403), (403, 388, 389, 404), (407, 392, 393, 408), (412, 397, 398, 413), (406, 391, 392, 407), (427, 412, 413, 428), (419, 404, 405, 420), (420, 405, 406, 421), (416, 401, 402, 417), (417, 402, 403, 418), (423, 408, 409, 424), (424, 409, 410, 425), (414, 399, 400, 415), (425, 410, 411, 426), (421, 406, 407, 422), (401, 386, 387, 402), (418, 403, 404, 419), (415, 400, 401, 416), (426, 411, 412, 427), (435, 420, 421, 436), (441, 426, 427, 442), (434, 419, 420, 435), (433, 418, 419, 434), (438, 423, 424, 439), (430, 415, 416, 431), (439, 424, 425, 440), (436, 421, 422, 437), (440, 425, 426, 441), (442, 427, 428, 443), (452, 437, 438, 453), (437, 422, 423, 438), (432, 417, 418, 433), (431, 416, 417, 432), (447, 432, 433, 448), (450, 435, 436, 451), (453, 438, 439, 454), (448, 433, 434, 449), (462, 447, 448, 463), (449, 434, 435, 450), (457, 442, 443, 458), (454, 439, 440, 455), (455, 440, 441, 456), (459, 444, 445, 460), (446, 431, 432, 447), (444, 429, 430, 445), (456, 441, 442, 457), (451, 436, 437, 452), (487, 472, 473, 488), (467, 452, 453, 468), (472, 457, 458, 473), (470, 455, 456, 471), (482, 467, 468, 483), (461, 446, 447, 462), (460, 445, 446, 461), (465, 450, 451, 466), (485, 470, 471, 486), (476, 461, 462, 477), (471, 456, 457, 472), (469, 454, 455, 470), (475, 460, 461, 476), (463, 448, 449, 464), (479, 464, 465, 480), (484, 469, 470, 485), (498, 483, 484, 499), (499, 484, 485, 500), (478, 463, 464, 479), (480, 465, 466, 481), (496, 481, 482, 497), (486, 471, 472, 487), (493, 478, 479, 494), (474, 459, 460, 475), (483, 468, 469, 484), (477, 462, 463, 478), (494, 479, 480, 495), (481, 466, 467, 482), (490, 475, 476, 491), (501, 486, 487, 502), (502, 487, 488, 503), (505, 490, 491, 506), (495, 480, 481, 496), (491, 476, 477, 492), (492, 477, 478, 493), (517, 502, 503, 518), (510, 495, 496, 511), (489, 474, 475, 490), (500, 485, 486, 501), (506, 491, 492, 507), (497, 482, 483, 498), (516, 501, 502, 517), (133, 604, 603, 134), (263, 248, 188), (368, 353, 188), (549, 459, 474), (594, 579, 188), (151, 136, 137, 152), (167, 152, 153, 168), (193, 177, 178, 194), (216, 201, 202, 217), (220, 205, 206, 221), (239, 224, 225, 240), (251, 236, 237, 252), (268, 253, 254, 269), (285, 270, 271, 286), (137, 600, 599, 138), (305, 290, 291, 306), (135, 602, 601, 136), (314, 299, 300, 315), (132, 605, 604, 133), (336, 321, 322, 337), (138, 599, 598, 139), (343, 328, 329, 344), (549, 609, 128), (359, 344, 345, 360), (142, 595, 188), (136, 601, 600, 137), (370, 355, 356, 371), (388, 373, 374, 389), (139, 598, 597, 140), (422, 407, 408, 423), (129, 608, 607, 130), (429, 414, 415, 430), (141, 596, 595, 142), (445, 430, 431, 446), (130, 607, 606, 131), (464, 449, 450, 465), (140, 597, 596, 141), (468, 453, 454, 469), (134, 603, 602, 135), (466, 451, 452, 467), (128, 609, 608, 129), (507, 492, 493, 508), (545, 530, 531, 546), (508, 493, 494, 509), (522, 507, 508, 523), (530, 515, 516, 531), (514, 499, 500, 515), (509, 494, 495, 510), (520, 505, 506, 521), (512, 497, 498, 513), (532, 517, 518, 533), (515, 500, 501, 516), (521, 506, 507, 522), (526, 511, 512, 527), (504, 489, 490, 505), (531, 516, 517, 532), (523, 508, 509, 524), (513, 498, 499, 514), (525, 510, 511, 526), (529, 514, 515, 530), (511, 496, 497, 512), (519, 504, 505, 520), (527, 512, 513, 528), (569, 554, 555, 570), (537, 522, 523, 538), (535, 520, 521, 536), (539, 524, 525, 540), (524, 509, 510, 525), (554, 538, 539, 555), (543, 528, 529, 544), (547, 532, 533, 548), (560, 544, 545, 561), (541, 526, 527, 542), (536, 521, 522, 537), (558, 542, 543, 559), (538, 523, 524, 539), (546, 531, 532, 547), (561, 545, 546, 562), (544, 529, 530, 545), (540, 525, 526, 541), (528, 513, 514, 529), (542, 527, 528, 543), (534, 519, 520, 535), (592, 577, 578, 593), (577, 562, 563, 578), (556, 540, 541, 557), (575, 560, 561, 576), (571, 556, 557, 572), (550, 534, 535, 551), (563, 547, 548, 564), (565, 550, 551, 566), (553, 537, 538, 554), (568, 553, 554, 569), (555, 539, 540, 556), (570, 555, 556, 571), (559, 543, 544, 560), (551, 535, 536, 552), (574, 559, 560, 575), (557, 541, 542, 558), (552, 536, 537, 553), (572, 557, 558, 573), (567, 552, 553, 568), (562, 546, 547, 563), (590, 575, 576, 591), (573, 558, 559, 574), (586, 571, 572, 587), (581, 566, 567, 582), (566, 551, 552, 567), (587, 572, 573, 588), (582, 567, 568, 583), (578, 563, 564, 579), (602, 587, 588, 601), (591, 576, 577, 592), (580, 565, 566, 581), (601, 588, 589, 600), (584, 569, 570, 585), (585, 570, 571, 586), (576, 561, 562, 577), (593, 578, 579, 594), (588, 573, 574, 589), (583, 568, 569, 584), (589, 574, 575, 590), (609, 580, 581, 608), (605, 584, 585, 604), (597, 592, 593, 596), (604, 585, 586, 603), (600, 589, 590, 599), (596, 593, 594, 595), (606, 583, 584, 605), (608, 581, 582, 607), (603, 586, 587, 602), (607, 582, 583, 606), (599, 590, 591, 598), (598, 591, 592, 597), (9, 619, 618, 8), (1, 611, 612, 2), (5, 615, 616, 6), (15, 625, 624, 14), (19, 629, 628, 18), (23, 633, 632, 22), (17, 627, 626, 16), (29, 639, 638, 28), (27, 637, 636, 26), (13, 623, 622, 12), (8, 618, 610, 0), (10, 620, 619, 9), (26, 636, 635, 25), (30, 640, 639, 29), (7, 617, 641, 31), (20, 630, 629, 19), (22, 632, 631, 21), (24, 634, 633, 23), (14, 624, 623, 13), (16, 626, 625, 15), (18, 628, 627, 17), (2, 612, 613, 3), (4, 614, 615, 5), (6, 616, 617, 7), (3, 613, 614, 4), (28, 638, 637, 27), (0, 610, 611, 1), (21, 631, 630, 20), (25, 635, 634, 24), (31, 641, 640, 30), (12, 622, 621, 11), (11, 621, 620, 10), (639, 671, 670, 638), (637, 669, 668, 636), (623, 655, 654, 622), (618, 650, 642, 610), (620, 652, 651, 619), (636, 668, 667, 635), (640, 672, 671, 639), (617, 649, 673, 641), (630, 662, 661, 629), (632, 664, 663, 631), (634, 666, 665, 633), (624, 656, 655, 623), (626, 658, 657, 625), (628, 660, 659, 627), (612, 644, 645, 613), (614, 646, 647, 615), (616, 648, 649, 617), (613, 645, 646, 614), (638, 670, 669, 637), (610, 642, 643, 611), (631, 663, 662, 630), (635, 667, 666, 634), (641, 673, 672, 640), (622, 654, 653, 621), (621, 653, 652, 620), (619, 651, 650, 618), (611, 643, 644, 612), (615, 647, 648, 616), (625, 657, 656, 624), (629, 661, 660, 628), (633, 665, 664, 632), (627, 659, 658, 626), (649, 681, 705, 673), (662, 694, 693, 661), (664, 696, 695, 663), (666, 698, 697, 665), (656, 688, 687, 655), (658, 690, 689, 657), (660, 692, 691, 659), (644, 676, 677, 645), (646, 678, 679, 647), (648, 680, 681, 649), (645, 677, 678, 646), (670, 702, 701, 669), (642, 674, 675, 643), (663, 695, 694, 662), (667, 699, 698, 666), (673, 705, 704, 672), (654, 686, 685, 653), (653, 685, 684, 652), (651, 683, 682, 650), (643, 675, 676, 644), (647, 679, 680, 648), (657, 689, 688, 656), (661, 693, 692, 660), (665, 697, 696, 664), (659, 691, 690, 658), (671, 703, 702, 670), (669, 701, 700, 668), (655, 687, 686, 654), (650, 682, 674, 642), (652, 684, 683, 651), (668, 700, 699, 667), (672, 704, 703, 671), (680, 712, 713, 681), (677, 709, 710, 678), (702, 734, 733, 701), (674, 706, 707, 675), (695, 727, 726, 694), (699, 731, 730, 698), (705, 737, 736, 704), (686, 718, 717, 685), (685, 717, 716, 684), (683, 715, 714, 682), (675, 707, 708, 676), (679, 711, 712, 680), (689, 721, 720, 688), (693, 725, 724, 692), (697, 729, 728, 696), (691, 723, 722, 690), (703, 735, 734, 702), (701, 733, 732, 700), (687, 719, 718, 686), (682, 714, 706, 674), (684, 716, 715, 683), (700, 732, 731, 699), (704, 736, 735, 703), (681, 713, 737, 705), (694, 726, 725, 693), (696, 728, 727, 695), (698, 730, 729, 697), (688, 720, 719, 687), (690, 722, 721, 689), (692, 724, 723, 691), (676, 708, 709, 677), (678, 710, 711, 679), (718, 750, 749, 717), (717, 749, 748, 716), (715, 747, 746, 714), (707, 739, 740, 708), (711, 743, 744, 712), (721, 753, 752, 720), (725, 757, 756, 724), (729, 761, 760, 728), (723, 755, 754, 722), (735, 767, 766, 734), (733, 765, 764, 732), (719, 751, 750, 718), (714, 746, 738, 706), (716, 748, 747, 715), (732, 764, 763, 731), (736, 768, 767, 735), (713, 745, 769, 737), (726, 758, 757, 725), (728, 760, 759, 727), (730, 762, 761, 729), (720, 752, 751, 719), (722, 754, 753, 721), (724, 756, 755, 723), (708, 740, 741, 709), (710, 742, 743, 711), (712, 744, 745, 713), (709, 741, 742, 710), (734, 766, 765, 733), (706, 738, 739, 707), (727, 759, 758, 726), (731, 763, 762, 730), (737, 769, 768, 736), (651, 652, 780, 779), (667, 668, 796, 795), (671, 672, 800, 799), (673, 649, 777, 801), (661, 662, 790, 789), (663, 664, 792, 791), (665, 666, 794, 793), (655, 656, 784, 783), (657, 658, 786, 785), (659, 660, 788, 787), (645, 644, 772, 773), (647, 646, 774, 775), (649, 648, 776, 777), (646, 645, 773, 774), (669, 670, 798, 797), (643, 642, 770, 771), (662, 663, 791, 790), (666, 667, 795, 794), (672, 673, 801, 800), (653, 654, 782, 781), (652, 653, 781, 780), (650, 651, 779, 778), (644, 643, 771, 772), (648, 647, 775, 776), (656, 657, 785, 784), (660, 661, 789, 788), (664, 665, 793, 792), (658, 659, 787, 786), (670, 671, 799, 798), (668, 669, 797, 796), (654, 655, 783, 782), (642, 650, 778, 770), (796, 797, 829, 828), (782, 783, 815, 814), (770, 778, 810, 802), (779, 780, 812, 811), (795, 796, 828, 827), (799, 800, 832, 831), (801, 777, 809, 833), (789, 790, 822, 821), (791, 792, 824, 823), (793, 794, 826, 825), (783, 784, 816, 815), (785, 786, 818, 817), (787, 788, 820, 819), (773, 772, 804, 805), (775, 774, 806, 807), (777, 776, 808, 809), (774, 773, 805, 806), (797, 798, 830, 829), (771, 770, 802, 803), (790, 791, 823, 822), (794, 795, 827, 826), (800, 801, 833, 832), (781, 782, 814, 813), (780, 781, 813, 812), (778, 779, 811, 810), (772, 771, 803, 804), (776, 775, 807, 808), (784, 785, 817, 816), (788, 789, 821, 820), (792, 793, 825, 824), (786, 787, 819, 818), (798, 799, 831, 830), (823, 824, 856, 855), (825, 826, 858, 857), (815, 816, 848, 847), (817, 818, 850, 849), (819, 820, 852, 851), (805, 804, 836, 837), (807, 806, 838, 839), (809, 808, 840, 841), (806, 805, 837, 838), (829, 830, 862, 861), (803, 802, 834, 835), (822, 823, 855, 854), (826, 827, 859, 858), (832, 833, 865, 864), (813, 814, 846, 845), (812, 813, 845, 844), (810, 811, 843, 842), (804, 803, 835, 836), (808, 807, 839, 840), (816, 817, 849, 848), (820, 821, 853, 852), (824, 825, 857, 856), (818, 819, 851, 850), (830, 831, 863, 862), (828, 829, 861, 860), (814, 815, 847, 846), (802, 810, 842, 834), (811, 812, 844, 843), (827, 828, 860, 859), (831, 832, 864, 863), (833, 809, 841, 865), (821, 822, 854, 853)])
me_cube_001.polygons.foreach_set('material_index', [0, 0, 0, 0, 0, 0, 0, 0, 0, 0, 0, 0, 0, 0, 0, 0, 0, 0, 0, 0, 0, 0, 0, 0, 0, 0, 0, 0, 0, 0, 0, 0, 0, 0, 0, 0, 0, 0, 0, 0, 0, 0, 0, 0, 0, 0, 0, 0, 0, 0, 0, 0, 0, 0, 0, 0, 0, 0, 0, 0, 0, 0, 0, 0, 0, 0, 0, 0, 0, 0, 0, 0, 0, 0, 0, 0, 0, 0, 0, 0, 0, 0, 0, 0, 0, 0, 0, 0, 0, 0, 0, 0, 0, 0, 0, 0, 0, 1, 1, 1, 1, 1, 1, 1, 1, 1, 1, 1, 1, 1, 1, 1, 1, 1, 1, 1, 1, 1, 1, 1, 1, 1, 1, 1, 1, 1, 1, 1, 1, 1, 1, 1, 1, 1, 1, 1, 1, 1, 1, 1, 1, 1, 1, 1, 1, 1, 1, 1, 1, 1, 1, 1, 1, 1, 1, 1, 1, 1, 1, 1, 1, 1, 1, 1, 1, 1, 1, 1, 1, 1, 1, 1, 1, 1, 1, 1, 1, 1, 1, 1, 1, 1, 1, 1, 1, 1, 1, 1, 1, 1, 1, 1, 1, 1, 1, 1, 1, 1, 1, 1, 1, 1, 1, 1, 1, 1, 1, 1, 1, 1, 1, 1, 1, 1, 1, 1, 1, 1, 1, 1, 1, 1, 1, 1, 1, 1, 1, 1, 1, 1, 1, 1, 1, 1, 1, 1, 1, 1, 1, 1, 1, 1, 1, 1, 1, 1, 1, 1, 1, 1, 1, 1, 1, 1, 1, 1, 1, 1, 1, 1, 1, 1, 1, 1, 1, 1, 1, 1, 1, 1, 1, 1, 1, 1, 1, 1, 1, 1, 1, 1, 1, 1, 1, 1, 1, 1, 1, 1, 1, 1, 1, 1, 1, 1, 1, 1, 1, 1, 1, 1, 1, 1, 1, 1, 1, 1, 1, 1, 1, 1, 1, 1, 1, 1, 1, 1, 1, 1, 1, 1, 1, 1, 1, 1, 1, 1, 1, 1, 1, 1, 1, 1, 1, 1, 1, 1, 1, 1, 1, 1, 1, 1, 1, 1, 1, 1, 1, 1, 1, 1, 1, 1, 1, 1, 1, 1, 1, 1, 1, 1, 1, 1, 1, 1, 1, 1, 1, 1, 1, 1, 1, 1, 1, 1, 1, 1, 1, 1, 1, 1, 1, 1, 1, 1, 1, 1, 1, 1, 1, 1, 1, 1, 1, 1, 1, 1, 1, 1, 1, 1, 1, 1, 1, 1, 1, 1, 1, 1, 1, 1, 1, 1, 1, 1, 1, 1, 1, 1, 1, 1, 1, 1, 1, 1, 1, 1, 1, 1, 1, 1, 1, 1, 1, 1, 1, 1, 1, 1, 1, 1, 1, 1, 1, 1, 1, 1, 1, 1, 1, 1, 1, 1, 1, 1, 1, 1, 1, 1, 1, 1, 1, 1, 1, 1, 1, 1, 1, 1, 1, 1, 1, 1, 1, 1, 1, 1, 1, 1, 1, 1, 1, 1, 1, 1, 1, 1, 1, 1, 1, 1, 1, 1, 1, 1, 1, 1, 1, 1, 1, 1, 1, 1, 1, 1, 1, 1, 1, 1, 1, 1, 1, 1, 1, 1, 1, 1, 1, 1, 1, 1, 1, 1, 1, 1, 1, 1, 1, 1, 1, 1, 1, 1, 1, 1, 1, 1, 1, 1, 1, 1, 1, 1, 1, 1, 1, 1, 1, 1, 1, 1, 1, 1, 1, 1, 1, 1, 1, 1, 1, 1, 1, 1, 1, 1, 1, 1, 1, 1, 1, 1, 1, 1, 1, 1, 1, 1, 1, 1, 1, 1, 1, 1, 1, 1, 1, 1, 1, 1, 1, 1, 1, 1, 1, 1, 1, 1, 1, 1, 1, 1, 1, 1, 1, 1, 1, 1, 1, 1, 1, 0, 0, 0, 0, 0, 0, 0, 0, 0, 0, 0, 0, 0, 0, 0, 0, 0, 0, 0, 0, 0, 0, 0, 0, 0, 0, 0, 0, 0, 0, 0, 0, 0, 0, 0, 0, 0, 0, 0, 0, 0, 0, 0, 0, 0, 0, 0, 0, 0, 0, 0, 0, 0, 0, 0, 0, 0, 0, 0, 0, 0, 0, 0, 0, 0, 0, 0, 0, 0, 0, 0, 0, 0, 0, 0, 0, 0, 0, 0, 0, 0, 0, 0, 0, 0, 0, 0, 0, 0, 0, 0, 0, 0, 0, 0, 0, 0, 0, 0, 0, 0, 0, 0, 0, 0, 0, 0, 0, 0, 0, 0, 0, 0, 0, 0, 0, 0, 0, 0, 0, 0, 0, 0, 0, 0, 0, 0, 0, 0, 0, 0, 0, 0, 0, 0, 0, 0, 0, 0, 0, 0, 0, 0, 0, 0, 0, 0, 0, 0, 0, 0, 0, 0, 0, 0, 0, 0, 0, 0, 0, 0, 0, 0, 0, 0, 0, 0, 0, 0, 0, 0, 0, 0, 0, 0, 0, 0, 0, 0, 0, 0, 0, 0, 0, 0, 0, 0, 0, 0, 0, 0, 0, 0, 0, 0, 0, 0, 0, 0, 0, 0, 0, 0, 0, 0, 0, 0, 0, 0, 0, 0, 0, 0, 0, 0, 0, 0, 0, 0, 0, 0, 0, 0, 0, 0, 0, 0, 0, 0, 0, 0, 0, 0, 0, 0, 0, 0, 0, 0, 0, 0, 0, 0, 0, 0, 0, 0, 0, 0, 0, 0, 0, 0, 0, 0, 0])
me_cube_001.materials.append(mat_material)
me_cube_001.materials.append(mat_material_004)
me_cube_001.use_remesh_preserve_volume = False
me_cube_001.use_remesh_preserve_attributes = False
me_cube_001.use_mirror_vertex_groups = False
me_cube_001.update()

# ---- objects
ob_cube_001 = bpy.data.objects.new('Cube.001', me_cube_001)

# ---- transforms, parenting, visibility, modifiers, constraints
ob_cube_001.location = (0.0, 0.0, 0.813)
ob_cube_001.lock_rotations_4d = False
ob_cube_001.empty_display_type = 'ARROWS'
ob_cube_001.lineart.crease_threshold = 0.0

# ---- collection membership
col_collection_1.objects.link(ob_cube_001)

# ---- scene / render settings (as saved in the file)
scene.frame_start = 1; scene.frame_end = 250; scene.frame_set(0)
scene.render.engine = 'BLENDER_EEVEE_NEXT'
scene.render.resolution_percentage = 50
scene.render.dither_intensity = 0.0
scene.cycles.use_denoising = False
scene.cycles.samples = 10
scene.cycles.sampling_pattern = 'TABULATED_SOBOL'
scene.cycles.light_sampling_threshold = 0.0
scene.cycles.use_adaptive_sampling = False
scene.cycles.use_light_tree = False
scene.cycles.blur_glossy = 0.0
scene.cycles.pixel_filter_type = 'GAUSSIAN'
scene.cycles.sample_clamp_indirect = 0.0
scene.view_settings.view_transform = 'Standard'
bpy.context.view_layer.update()

# ---- added for rendering (the .blend has no active camera and no usable light): camera, sun
cam_auto = bpy.data.cameras.new('AutoCamera')
cam_auto.lens = 50.0
cam_auto.sensor_width = 36.0
cam_auto.clip_end = 1000.0
ob_auto_camera = bpy.data.objects.new('AutoCamera', cam_auto)
scene.collection.objects.link(ob_auto_camera)
ob_auto_camera.location = (22.6741, -25.9459, 43.7835)
ob_auto_camera.rotation_euler = (1.09748, -7.21219e-08, 0.694738)
scene.camera = ob_auto_camera
light_auto_sun = bpy.data.lights.new('AutoSun', 'SUN')
light_auto_sun.energy = 3.0
light_auto_sun.angle = 0.0523599
ob_auto_sun = bpy.data.objects.new('AutoSun', light_auto_sun)
scene.collection.objects.link(ob_auto_sun)
ob_auto_sun.rotation_euler = (0.872665, 0.174533, 0.523599)
bpy.context.view_layer.update()
